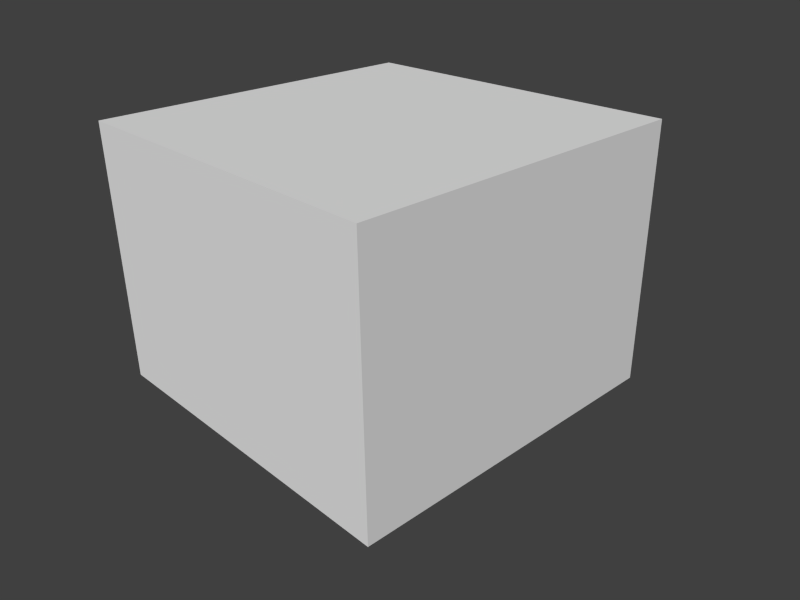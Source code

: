 # Source: buffers.blend  (saved by Blender 2.63.0; exported with 4.5.12 LTS)
import bpy
from mathutils import Matrix  # noqa: F401  (used for matrix-valued properties, if any)

bpy.ops.wm.read_factory_settings(use_empty=True)
scene = bpy.context.scene
scene.name = 'Scene'

# ---- collections
col_collection_1 = bpy.data.collections.new('Collection 1'); scene.collection.children.link(col_collection_1)
col_collection_2 = bpy.data.collections.new('Collection 2'); scene.collection.children.link(col_collection_2)

# ---- materials (node trees are filled in below, after node groups)
mat_material = bpy.data.materials.new('Material')
mat_material.alpha_threshold = 0.0
mat_material.use_transparent_shadow = False
mat_material.roughness = 0.5
mat_material.line_color = (0.0, 0.0, 0.0, 1.0)

# ---- material node trees

# ---- world
world_world = bpy.data.worlds.new('World'); scene.world = world_world
world_world.color = (0.05088, 0.05088, 0.05088)
world_world.use_sun_shadow = False
world_world.sun_shadow_jitter_overblur = 0.0
world_world.cycles.sampling_method = 'MANUAL'
world_world.cycles.sample_map_resolution = 256

# ---- cameras
cam_camera = bpy.data.cameras.new('Camera')
cam_camera.clip_end = 100.0
cam_camera.lens = 35.0
cam_camera.sensor_width = 32.0
cam_camera.sensor_height = 18.0
cam_camera.ortho_scale = 7.314
cam_camera.dof.focus_distance = 0.0
cam_camera.dof.aperture_fstop = 128.0

# ---- meshes
me_video = bpy.data.meshes.new('Video')
me_video.from_pydata([(1.0, -1.0, 1.0), (1.0, -1.0, -1.0), (1.0, 1.0, -1.0), (1.0, 1.0, 1.0)], [], [(2, 3, 0, 1)])
_uv = me_video.uv_layers.new(name='UVMap')
_uv.uv.foreach_set('vector', [0.75, 0.5, 0.25, 0.5, 0.25, 1.0, 0.75, 1.0])
me_video.materials.append(mat_material)
me_video.use_remesh_preserve_volume = False
me_video.use_remesh_preserve_attributes = False
me_video.use_mirror_vertex_groups = False
me_video.update()
me_cube = bpy.data.meshes.new('Cube')
me_cube.from_pydata([(1.0, 1.0, -1.0), (1.0, -1.0, -1.0), (-1.0, -1.0, -1.0), (-1.0, 1.0, -1.0), (1.0, 1.0, 1.0), (1.0, -1.0, 1.0), (-1.0, -1.0, 1.0), (-1.0, 1.0, 1.0)], [], [(0, 1, 2, 3), (4, 7, 6, 5), (1, 5, 6, 2), (2, 6, 7, 3), (4, 0, 3, 7)])
_uv = me_cube.uv_layers.new(name='UVMap')
_uv.uv.foreach_set('vector', [0.0, 0.0, 1.0, 0.0, 1.0, 1.0, 0.0, 1.0, 0.0, 0.0, 1.0, 0.0, 1.0, 1.0, 0.0, 1.0, 0.0, 0.0, 1.0, 0.0, 1.0, 1.0, 0.0, 1.0, 0.0, 0.0, 1.0, 0.0, 1.0, 1.0, 0.0, 1.0, 0.0, 0.0, 1.0, 0.0, 1.0, 1.0, 0.0, 1.0])
me_cube.materials.append(mat_material)
me_cube.use_remesh_preserve_volume = False
me_cube.use_remesh_preserve_attributes = False
me_cube.use_mirror_vertex_groups = False
me_cube.update()

# ---- objects
ob_video = bpy.data.objects.new('Video', me_video)
ob_cube = bpy.data.objects.new('Cube', me_cube)
ob_camera = bpy.data.objects.new('Camera', cam_camera)

# ---- transforms, parenting, visibility, modifiers, constraints
ob_video.location = (0.0, 0.0, 0.0)
ob_video.scale = (1.0, 1.0, 0.75)
ob_video.lock_rotations_4d = False
ob_video.empty_display_type = 'ARROWS'
ob_video.lineart.crease_threshold = 0.0
ob_cube.location = (0.0, 0.0, 0.0)
ob_cube.scale = (1.0, 1.0, 0.75)
ob_cube.lock_rotations_4d = False
ob_cube.empty_display_type = 'ARROWS'
ob_cube.lineart.crease_threshold = 0.0
ob_camera.location = (3.236, -2.878, 1.894)
ob_camera.rotation_euler = (1.109, 0.01082, 0.8149)
ob_camera.lock_rotations_4d = False
ob_camera.empty_display_type = 'ARROWS'
ob_camera.color = (0.0, 0.0, 0.0, 0.0)
ob_camera.display_type = 'WIRE'
ob_camera.lineart.crease_threshold = 0.0

# ---- collection membership
col_collection_1.objects.link(ob_video)
col_collection_1.objects.link(ob_cube)
col_collection_2.objects.link(ob_camera)

# ---- scene / render settings (as saved in the file)
scene.camera = ob_camera
scene.frame_start = 1; scene.frame_end = 100; scene.frame_set(1)
scene.render.engine = 'BLENDER_EEVEE_NEXT'
scene.render.image_settings.color_mode = 'RGB'
scene.render.image_settings.compression = 90
scene.render.resolution_x = 576
scene.render.resolution_y = 432
scene.render.dither_intensity = 0.0
scene.render.bake_margin = 2
scene.render.bake_bias = 0.0
scene.cycles.use_denoising = False
scene.cycles.samples = 10
scene.cycles.sampling_pattern = 'TABULATED_SOBOL'
scene.cycles.light_sampling_threshold = 0.0
scene.cycles.use_adaptive_sampling = False
scene.cycles.use_light_tree = False
scene.cycles.blur_glossy = 0.0
scene.cycles.volume_bounces = 1
scene.cycles.pixel_filter_type = 'GAUSSIAN'
scene.cycles.sample_clamp_indirect = 0.0
scene.view_settings.view_transform = 'Standard'
bpy.context.view_layer.update()

# ---- added for rendering (the .blend has no usable light): sun
light_auto_sun = bpy.data.lights.new('AutoSun', 'SUN')
light_auto_sun.energy = 3.0
light_auto_sun.angle = 0.0523599
ob_auto_sun = bpy.data.objects.new('AutoSun', light_auto_sun)
scene.collection.objects.link(ob_auto_sun)
ob_auto_sun.rotation_euler = (0.872665, 0.174533, 0.523599)
bpy.context.view_layer.update()
